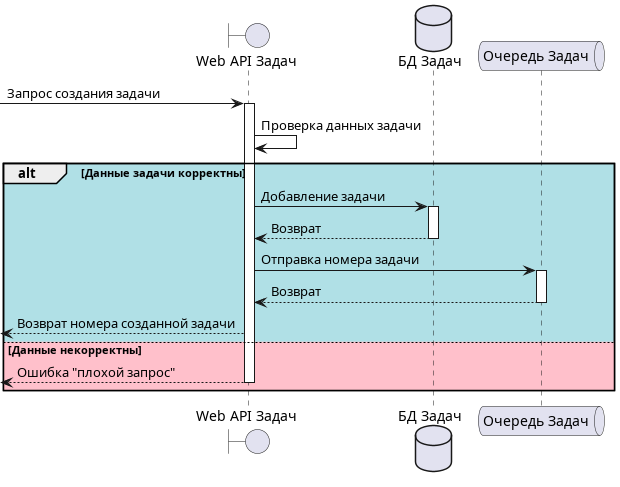

The diagram above was rendered by PlantUML. Its source (embedded in the PNG):
@startuml Create Job

boundary "Web API Задач" as API
database "БД Задач" as DB
queue "Очередь Задач" as KAFKA

[-> API++: Запрос создания задачи
API -> API: Проверка данных задачи

alt #PowderBlue Данные задачи корректны

    API -> DB++: Добавление задачи
    DB --> API--: Возврат
    API -> KAFKA++: Отправка номера задачи
    KAFKA --> API--: Возврат
    API -->[: Возврат номера созданной задачи

else #Pink Данные некорректны

    API -->[--: Ошибка "плохой запрос"

end

@enduml